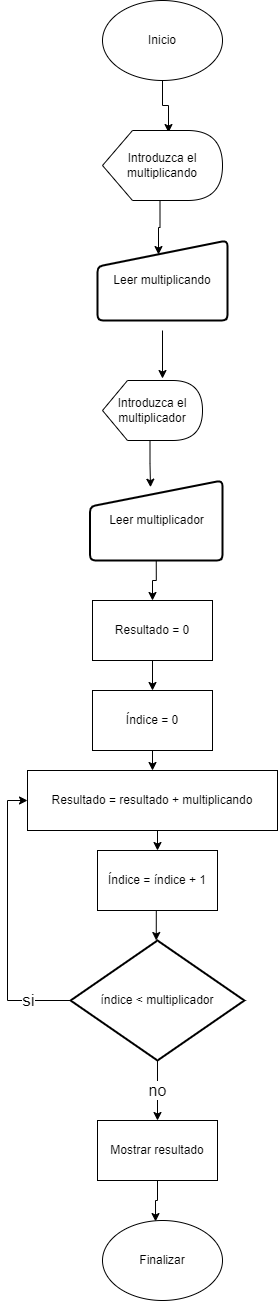

The diagram above was exported from draw.io. Its source (the exported page's mxGraphModel, read from the mxfile embedded in the PNG):
<mxGraphModel dx="1422" dy="794" grid="1" gridSize="10" guides="1" tooltips="1" connect="1" arrows="1" fold="1" page="1" pageScale="1" pageWidth="827" pageHeight="1169" math="0" shadow="0">
  <root>
    <mxCell id="0" />
    <mxCell id="1" parent="0" />
    <mxCell id="FgDQK2TlB-ccuAMrevkN-3" style="edgeStyle=orthogonalEdgeStyle;rounded=0;orthogonalLoop=1;jettySize=auto;html=1;exitX=0.5;exitY=1;exitDx=0;exitDy=0;entryX=0.55;entryY=0.029;entryDx=0;entryDy=0;entryPerimeter=0;" edge="1" parent="1" source="FgDQK2TlB-ccuAMrevkN-1" target="FgDQK2TlB-ccuAMrevkN-2">
      <mxGeometry relative="1" as="geometry" />
    </mxCell>
    <mxCell id="FgDQK2TlB-ccuAMrevkN-1" value="Inicio" style="ellipse;whiteSpace=wrap;html=1;" vertex="1" parent="1">
      <mxGeometry x="330" y="80" width="120" height="80" as="geometry" />
    </mxCell>
    <mxCell id="FgDQK2TlB-ccuAMrevkN-7" style="edgeStyle=orthogonalEdgeStyle;rounded=0;orthogonalLoop=1;jettySize=auto;html=1;exitX=0;exitY=0;exitDx=57.5;exitDy=70;exitPerimeter=0;entryX=0.46;entryY=0.156;entryDx=0;entryDy=0;entryPerimeter=0;" edge="1" parent="1" source="FgDQK2TlB-ccuAMrevkN-2">
      <mxGeometry relative="1" as="geometry">
        <mxPoint x="386" y="334.03999999999996" as="targetPoint" />
      </mxGeometry>
    </mxCell>
    <mxCell id="FgDQK2TlB-ccuAMrevkN-2" value="Introduzca el multiplicando" style="shape=display;whiteSpace=wrap;html=1;" vertex="1" parent="1">
      <mxGeometry x="330" y="210" width="120" height="70" as="geometry" />
    </mxCell>
    <mxCell id="FgDQK2TlB-ccuAMrevkN-9" style="edgeStyle=orthogonalEdgeStyle;rounded=0;orthogonalLoop=1;jettySize=auto;html=1;exitX=0.5;exitY=1;exitDx=0;exitDy=0;entryX=0.6;entryY=-0.033;entryDx=0;entryDy=0;entryPerimeter=0;" edge="1" parent="1" target="FgDQK2TlB-ccuAMrevkN-8">
      <mxGeometry relative="1" as="geometry">
        <mxPoint x="390" y="410" as="sourcePoint" />
      </mxGeometry>
    </mxCell>
    <mxCell id="FgDQK2TlB-ccuAMrevkN-11" style="edgeStyle=orthogonalEdgeStyle;rounded=0;orthogonalLoop=1;jettySize=auto;html=1;exitX=0;exitY=0;exitDx=47.5;exitDy=60;exitPerimeter=0;entryX=0.48;entryY=0.167;entryDx=0;entryDy=0;entryPerimeter=0;" edge="1" parent="1" source="FgDQK2TlB-ccuAMrevkN-8">
      <mxGeometry relative="1" as="geometry">
        <mxPoint x="378" y="566.7" as="targetPoint" />
      </mxGeometry>
    </mxCell>
    <mxCell id="FgDQK2TlB-ccuAMrevkN-8" value="Introduzca el multiplicador" style="shape=display;whiteSpace=wrap;html=1;" vertex="1" parent="1">
      <mxGeometry x="330" y="460" width="100" height="60" as="geometry" />
    </mxCell>
    <mxCell id="FgDQK2TlB-ccuAMrevkN-12" value="Leer multiplicando" style="html=1;strokeWidth=2;shape=manualInput;whiteSpace=wrap;rounded=1;size=26;arcSize=11;" vertex="1" parent="1">
      <mxGeometry x="325" y="320" width="130" height="80" as="geometry" />
    </mxCell>
    <mxCell id="FgDQK2TlB-ccuAMrevkN-20" style="edgeStyle=orthogonalEdgeStyle;rounded=0;orthogonalLoop=1;jettySize=auto;html=1;exitX=0.5;exitY=1;exitDx=0;exitDy=0;entryX=0.5;entryY=0;entryDx=0;entryDy=0;" edge="1" parent="1" source="FgDQK2TlB-ccuAMrevkN-13" target="FgDQK2TlB-ccuAMrevkN-15">
      <mxGeometry relative="1" as="geometry" />
    </mxCell>
    <mxCell id="FgDQK2TlB-ccuAMrevkN-13" value="Leer multiplicador" style="html=1;strokeWidth=2;shape=manualInput;whiteSpace=wrap;rounded=1;size=26;arcSize=11;" vertex="1" parent="1">
      <mxGeometry x="317.5" y="560" width="132.5" height="80" as="geometry" />
    </mxCell>
    <mxCell id="FgDQK2TlB-ccuAMrevkN-21" style="edgeStyle=orthogonalEdgeStyle;rounded=0;orthogonalLoop=1;jettySize=auto;html=1;exitX=0.5;exitY=1;exitDx=0;exitDy=0;entryX=0.5;entryY=0;entryDx=0;entryDy=0;" edge="1" parent="1" source="FgDQK2TlB-ccuAMrevkN-15" target="FgDQK2TlB-ccuAMrevkN-16">
      <mxGeometry relative="1" as="geometry" />
    </mxCell>
    <mxCell id="FgDQK2TlB-ccuAMrevkN-15" value="Resultado = 0" style="rounded=0;whiteSpace=wrap;html=1;" vertex="1" parent="1">
      <mxGeometry x="320" y="680" width="120" height="60" as="geometry" />
    </mxCell>
    <mxCell id="FgDQK2TlB-ccuAMrevkN-22" style="edgeStyle=orthogonalEdgeStyle;rounded=0;orthogonalLoop=1;jettySize=auto;html=1;exitX=0.5;exitY=1;exitDx=0;exitDy=0;entryX=0.5;entryY=0;entryDx=0;entryDy=0;" edge="1" parent="1" source="FgDQK2TlB-ccuAMrevkN-16" target="FgDQK2TlB-ccuAMrevkN-17">
      <mxGeometry relative="1" as="geometry" />
    </mxCell>
    <mxCell id="FgDQK2TlB-ccuAMrevkN-16" value="Índice = 0" style="rounded=0;whiteSpace=wrap;html=1;" vertex="1" parent="1">
      <mxGeometry x="320" y="770" width="120" height="60" as="geometry" />
    </mxCell>
    <mxCell id="FgDQK2TlB-ccuAMrevkN-23" style="edgeStyle=orthogonalEdgeStyle;rounded=0;orthogonalLoop=1;jettySize=auto;html=1;exitX=0.5;exitY=1;exitDx=0;exitDy=0;entryX=0.5;entryY=0;entryDx=0;entryDy=0;" edge="1" parent="1" source="FgDQK2TlB-ccuAMrevkN-17" target="FgDQK2TlB-ccuAMrevkN-18">
      <mxGeometry relative="1" as="geometry" />
    </mxCell>
    <mxCell id="FgDQK2TlB-ccuAMrevkN-17" value="Resultado = resultado + multiplicando" style="rounded=0;whiteSpace=wrap;html=1;" vertex="1" parent="1">
      <mxGeometry x="255" y="850" width="250" height="60" as="geometry" />
    </mxCell>
    <mxCell id="FgDQK2TlB-ccuAMrevkN-24" style="edgeStyle=orthogonalEdgeStyle;rounded=0;orthogonalLoop=1;jettySize=auto;html=1;exitX=0.5;exitY=1;exitDx=0;exitDy=0;entryX=0.5;entryY=0;entryDx=0;entryDy=0;" edge="1" parent="1" source="FgDQK2TlB-ccuAMrevkN-18">
      <mxGeometry relative="1" as="geometry">
        <mxPoint x="383.75" y="1020" as="targetPoint" />
      </mxGeometry>
    </mxCell>
    <mxCell id="FgDQK2TlB-ccuAMrevkN-18" value="Índice = índice + 1" style="rounded=0;whiteSpace=wrap;html=1;" vertex="1" parent="1">
      <mxGeometry x="325" y="930" width="120" height="60" as="geometry" />
    </mxCell>
    <mxCell id="FgDQK2TlB-ccuAMrevkN-34" style="edgeStyle=orthogonalEdgeStyle;rounded=0;orthogonalLoop=1;jettySize=auto;html=1;exitX=0;exitY=0.5;exitDx=0;exitDy=0;exitPerimeter=0;entryX=0;entryY=0.5;entryDx=0;entryDy=0;" edge="1" parent="1" source="FgDQK2TlB-ccuAMrevkN-25" target="FgDQK2TlB-ccuAMrevkN-17">
      <mxGeometry relative="1" as="geometry" />
    </mxCell>
    <mxCell id="FgDQK2TlB-ccuAMrevkN-35" value="si" style="edgeLabel;html=1;align=center;verticalAlign=middle;resizable=0;points=[];fontSize=17;" vertex="1" connectable="0" parent="FgDQK2TlB-ccuAMrevkN-34">
      <mxGeometry x="-0.6954" relative="1" as="geometry">
        <mxPoint as="offset" />
      </mxGeometry>
    </mxCell>
    <mxCell id="FgDQK2TlB-ccuAMrevkN-36" value="no" style="edgeStyle=orthogonalEdgeStyle;rounded=0;orthogonalLoop=1;jettySize=auto;html=1;exitX=0.5;exitY=1;exitDx=0;exitDy=0;exitPerimeter=0;entryX=0.5;entryY=0;entryDx=0;entryDy=0;fontSize=16;" edge="1" parent="1" source="FgDQK2TlB-ccuAMrevkN-25" target="FgDQK2TlB-ccuAMrevkN-27">
      <mxGeometry relative="1" as="geometry" />
    </mxCell>
    <mxCell id="FgDQK2TlB-ccuAMrevkN-25" value="índice &amp;lt; multiplicador" style="strokeWidth=2;html=1;shape=mxgraph.flowchart.decision;whiteSpace=wrap;" vertex="1" parent="1">
      <mxGeometry x="298.12" y="1020" width="173.75" height="120" as="geometry" />
    </mxCell>
    <mxCell id="FgDQK2TlB-ccuAMrevkN-30" style="edgeStyle=orthogonalEdgeStyle;rounded=0;orthogonalLoop=1;jettySize=auto;html=1;exitX=0.5;exitY=1;exitDx=0;exitDy=0;entryX=0.442;entryY=0.013;entryDx=0;entryDy=0;entryPerimeter=0;" edge="1" parent="1" source="FgDQK2TlB-ccuAMrevkN-27" target="FgDQK2TlB-ccuAMrevkN-28">
      <mxGeometry relative="1" as="geometry" />
    </mxCell>
    <mxCell id="FgDQK2TlB-ccuAMrevkN-27" value="Mostrar resultado" style="rounded=0;whiteSpace=wrap;html=1;" vertex="1" parent="1">
      <mxGeometry x="325" y="1200" width="120" height="60" as="geometry" />
    </mxCell>
    <mxCell id="FgDQK2TlB-ccuAMrevkN-28" value="Finalizar" style="ellipse;whiteSpace=wrap;html=1;" vertex="1" parent="1">
      <mxGeometry x="330" y="1300" width="120" height="80" as="geometry" />
    </mxCell>
  </root>
</mxGraphModel>